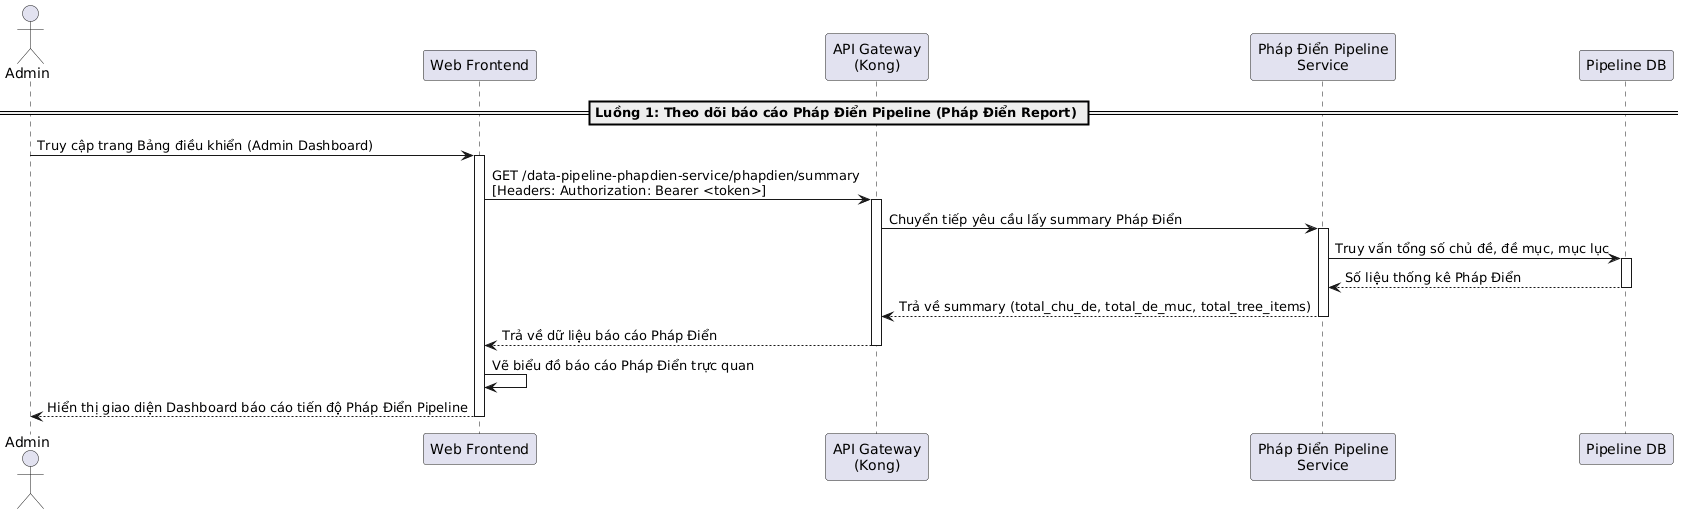

The diagram above was rendered by PlantUML. Its source (embedded in the PNG):
@startuml
actor "Admin" as Admin
participant "Web Frontend" as Frontend
participant "API Gateway\n(Kong)" as Kong
participant "Pháp Điển Pipeline\nService" as PhapDienService
participant "Pipeline DB" as DB

== Luồng 1: Theo dõi báo cáo Pháp Điển Pipeline (Pháp Điển Report) ==
Admin -> Frontend: Truy cập trang Bảng điều khiển (Admin Dashboard)
activate Frontend

Frontend -> Kong: GET /data-pipeline-phapdien-service/phapdien/summary\n[Headers: Authorization: Bearer <token>]
activate Kong
Kong -> PhapDienService: Chuyển tiếp yêu cầu lấy summary Pháp Điển
activate PhapDienService
PhapDienService -> DB: Truy vấn tổng số chủ đề, đề mục, mục lục
activate DB
DB --> PhapDienService: Số liệu thống kê Pháp Điển
deactivate DB
PhapDienService --> Kong: Trả về summary (total_chu_de, total_de_muc, total_tree_items)
deactivate PhapDienService
Kong --> Frontend: Trả về dữ liệu báo cáo Pháp Điển
deactivate Kong

Frontend -> Frontend: Vẽ biểu đồ báo cáo Pháp Điển trực quan
Frontend --> Admin: Hiển thị giao diện Dashboard báo cáo tiến độ Pháp Điển Pipeline
deactivate Frontend
@enduml